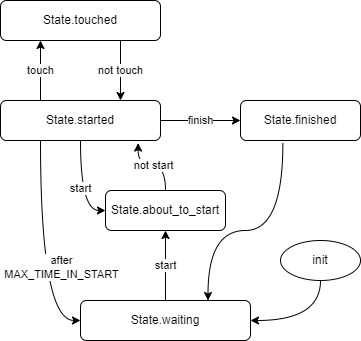

The diagram above was exported from draw.io. Its source (the exported page's mxGraphModel, read from the mxfile embedded in the PNG):
<mxGraphModel dx="424" dy="645" grid="1" gridSize="10" guides="1" tooltips="1" connect="1" arrows="1" fold="1" page="0" pageScale="1" pageWidth="827" pageHeight="1169" math="0" shadow="0">
  <root>
    <mxCell id="0" />
    <mxCell id="1" parent="0" />
    <mxCell id="4" value="touch" style="edgeStyle=orthogonalEdgeStyle;html=1;curved=1;exitX=0.25;exitY=0;exitDx=0;exitDy=0;entryX=0.25;entryY=1;entryDx=0;entryDy=0;" parent="1" source="2" target="3" edge="1">
      <mxGeometry relative="1" as="geometry" />
    </mxCell>
    <mxCell id="6" value="finish" style="edgeStyle=orthogonalEdgeStyle;html=1;curved=1;" parent="1" source="2" target="5" edge="1">
      <mxGeometry relative="1" as="geometry" />
    </mxCell>
    <mxCell id="12" value="" style="edgeStyle=orthogonalEdgeStyle;html=1;entryX=0;entryY=0.5;entryDx=0;entryDy=0;curved=1;exitX=0.25;exitY=1;exitDx=0;exitDy=0;" parent="1" source="2" target="7" edge="1">
      <mxGeometry relative="1" as="geometry">
        <mxPoint x="340" y="360" as="targetPoint" />
      </mxGeometry>
    </mxCell>
    <mxCell id="13" value="after&lt;br&gt;MAX_TIME_IN_START" style="edgeLabel;html=1;align=center;verticalAlign=middle;resizable=0;points=[];" parent="12" vertex="1" connectable="0">
      <mxGeometry x="0.28" y="-1" relative="1" as="geometry">
        <mxPoint x="21" y="-15" as="offset" />
      </mxGeometry>
    </mxCell>
    <mxCell id="21" value="start" style="edgeStyle=orthogonalEdgeStyle;curved=1;html=1;exitX=0.5;exitY=1;exitDx=0;exitDy=0;entryX=0;entryY=0.5;entryDx=0;entryDy=0;" edge="1" parent="1" source="2" target="18">
      <mxGeometry relative="1" as="geometry" />
    </mxCell>
    <mxCell id="2" value="State.started" style="rounded=1;whiteSpace=wrap;html=1;" parent="1" vertex="1">
      <mxGeometry x="280" y="240" width="160" height="40" as="geometry" />
    </mxCell>
    <mxCell id="14" value="not touch" style="edgeStyle=orthogonalEdgeStyle;curved=1;html=1;entryX=0.75;entryY=0;entryDx=0;entryDy=0;exitX=0.75;exitY=1;exitDx=0;exitDy=0;" parent="1" source="3" target="2" edge="1">
      <mxGeometry relative="1" as="geometry">
        <mxPoint x="400" y="180" as="sourcePoint" />
      </mxGeometry>
    </mxCell>
    <mxCell id="3" value="State.touched" style="rounded=1;whiteSpace=wrap;html=1;" parent="1" vertex="1">
      <mxGeometry x="280" y="140" width="160" height="40" as="geometry" />
    </mxCell>
    <mxCell id="8" value="" style="edgeStyle=orthogonalEdgeStyle;html=1;curved=1;entryX=0.75;entryY=0;entryDx=0;entryDy=0;exitX=0.353;exitY=1.065;exitDx=0;exitDy=0;exitPerimeter=0;" parent="1" source="5" target="7" edge="1">
      <mxGeometry relative="1" as="geometry">
        <Array as="points">
          <mxPoint x="562" y="370" />
          <mxPoint x="488" y="370" />
        </Array>
      </mxGeometry>
    </mxCell>
    <mxCell id="5" value="State.finished" style="rounded=1;whiteSpace=wrap;html=1;" parent="1" vertex="1">
      <mxGeometry x="520" y="240" width="120" height="40" as="geometry" />
    </mxCell>
    <mxCell id="15" value="start" style="edgeStyle=orthogonalEdgeStyle;curved=1;html=1;exitX=0.5;exitY=0;exitDx=0;exitDy=0;" parent="1" source="7" target="18" edge="1">
      <mxGeometry relative="1" as="geometry" />
    </mxCell>
    <mxCell id="7" value="State.waiting" style="rounded=1;whiteSpace=wrap;html=1;" parent="1" vertex="1">
      <mxGeometry x="360" y="440" width="170" height="40" as="geometry" />
    </mxCell>
    <mxCell id="17" style="edgeStyle=orthogonalEdgeStyle;curved=1;html=1;entryX=1;entryY=0.5;entryDx=0;entryDy=0;exitX=0.5;exitY=1;exitDx=0;exitDy=0;" parent="1" source="16" target="7" edge="1">
      <mxGeometry relative="1" as="geometry" />
    </mxCell>
    <mxCell id="16" value="init" style="ellipse;whiteSpace=wrap;html=1;" parent="1" vertex="1">
      <mxGeometry x="560" y="380" width="80" height="40" as="geometry" />
    </mxCell>
    <mxCell id="20" value="not start" style="edgeStyle=orthogonalEdgeStyle;html=1;exitX=0.5;exitY=0;exitDx=0;exitDy=0;entryX=0.86;entryY=1.065;entryDx=0;entryDy=0;curved=1;entryPerimeter=0;" edge="1" parent="1" source="18" target="2">
      <mxGeometry relative="1" as="geometry" />
    </mxCell>
    <mxCell id="18" value="State.about_to_start" style="rounded=1;whiteSpace=wrap;html=1;" vertex="1" parent="1">
      <mxGeometry x="385" y="330" width="120" height="40" as="geometry" />
    </mxCell>
  </root>
</mxGraphModel>